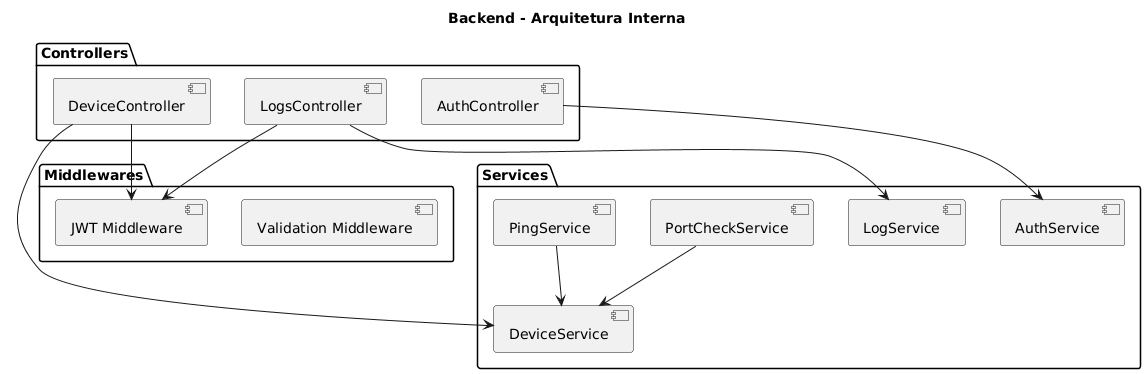

The diagram above was rendered by PlantUML. Its source (embedded in the PNG):
@startuml
title Backend - Arquitetura Interna

package Controllers {
    [DeviceController]
    [LogsController]
    [AuthController]
}

package Services {
    [PingService]
    [PortCheckService]
    [DeviceService]
    [LogService]
    [AuthService]
}

package Middlewares {
    [JWT Middleware]
    [Validation Middleware]
}

[DeviceController] --> [DeviceService]
[LogsController] --> [LogService]
[AuthController] --> [AuthService]

[DeviceController] --> [JWT Middleware]
[LogsController] --> [JWT Middleware]

[PingService] --> [DeviceService]
[PortCheckService] --> [DeviceService]
@enduml